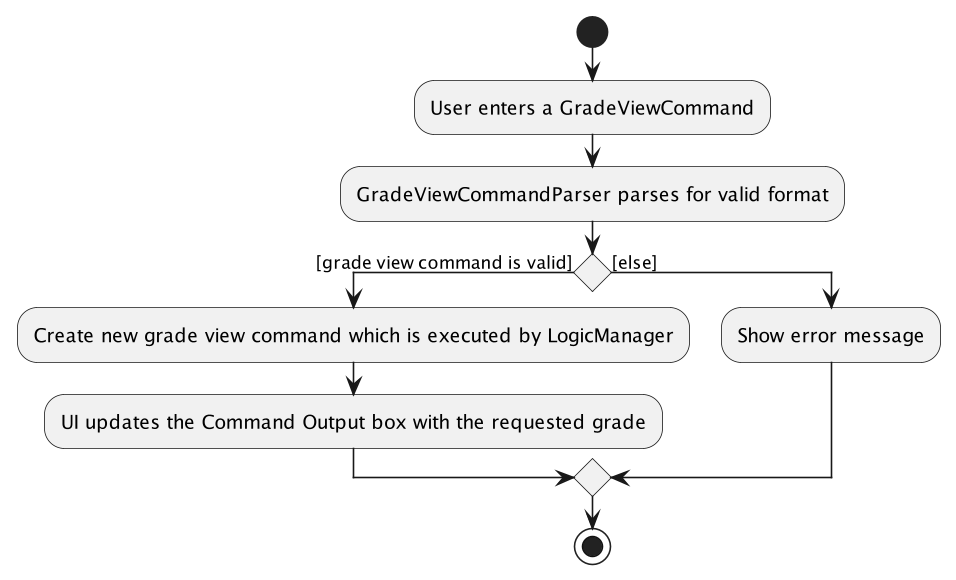

The diagram above was rendered by PlantUML. Its source (embedded in the PNG):
@startuml
start
:User enters a GradeViewCommand;
:GradeViewCommandParser parses for valid format;
'Since the beta syntax does not support placing the condition outside the
'diamond we place it as the true branch instead.

if () then ([grade view command is valid])
    :Create new grade view command which is executed by LogicManager;
    :UI updates the Command Output box with the requested grade;
else ([else])
    :Show error message;
endif
stop
@enduml